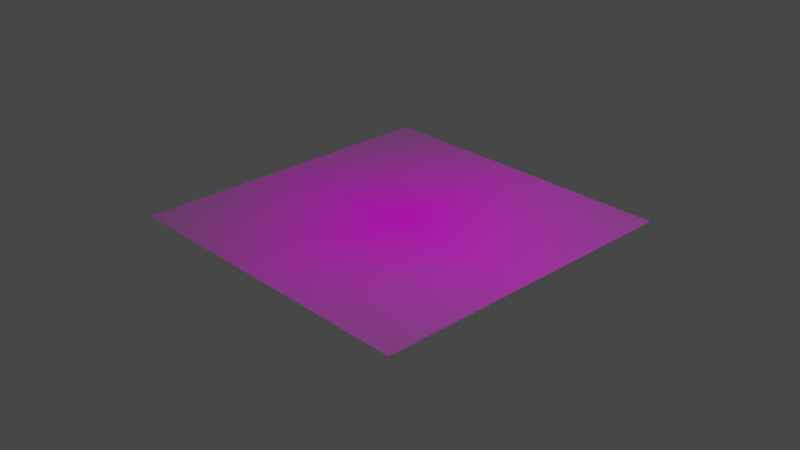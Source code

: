 # Source: pakistan003.blend  (saved by Blender 2.82.7; exported with 4.5.12 LTS)
import bpy
from mathutils import Matrix  # noqa: F401  (used for matrix-valued properties, if any)

bpy.ops.wm.read_factory_settings(use_empty=True)
scene = bpy.context.scene
scene.name = 'Scene'

# ---- collections
col_collection = bpy.data.collections.new('Collection'); scene.collection.children.link(col_collection)

# ---- images (referenced by path relative to the original .blend; pixels are not part of the script)
import os
ASSET_DIR = os.environ.get("B2B_ASSET_DIR", "")  # directory of the original .blend (textures are referenced by path, not embedded)
HERE = os.path.dirname(os.path.abspath(__file__))  # packed textures are extracted next to this script under _unpacked/

def load_image(name, relpath, width, height, colorspace="sRGB"):
    """Load a texture the original file referenced (path relative to the .blend, or extracted next to this script)."""
    p = next((c for c in (os.path.join(HERE, relpath), os.path.join(ASSET_DIR, relpath)) if relpath and os.path.exists(c)), "")
    if p:
        img = bpy.data.images.load(p, check_existing=True)
        img.name = name
    else:  # same state as the original file: an image datablock whose file is absent (Cycles renders it pink)
        img = bpy.data.images.new(name, width, height)
        img.source = "FILE"
        img.filepath = "//" + (relpath or name)
    img.colorspace_settings.name = colorspace
    return img
img_pakistanmap_jpg = load_image('PakistanMap.jpg', 'PakistanMap.jpg', 1024, 1024, 'sRGB')

# ---- materials (node trees are filled in below, after node groups)
mat_pakistanmap = bpy.data.materials.new('PakistanMap')
mat_pakistanmap.surface_render_method = 'BLENDED'
mat_pakistanmap.blend_method = 'BLEND'

# ---- material node trees
mat_pakistanmap.use_nodes = True; mat_pakistanmap.node_tree.nodes.clear()
_N = mat_pakistanmap.node_tree.nodes; _L = mat_pakistanmap.node_tree.links
n0 = _N.new('ShaderNodeOutputMaterial'); n0.name = 'Material Output'; n0.location = (300, 300)
n1 = _N.new('ShaderNodeTexImage'); n1.name = 'Image Texture'; n1.location = (-200, 300)
n1.image = img_pakistanmap_jpg
n1.extension = 'CLIP'
n2 = _N.new('ShaderNodeBsdfPrincipled'); n2.name = 'Principled BSDF'; n2.location = (0, 300)
n2.distribution = 'GGX'
n2.subsurface_method = 'BURLEY'
n2.inputs[3].default_value = 1.45
n2.inputs[27].default_value = (0.0, 0.0, 0.0, 1.0)
n2.inputs[28].default_value = 1.0
_L.new(n1.outputs[0], n2.inputs[0])
_L.new(n1.outputs[1], n2.inputs[4])
_L.new(n2.outputs[0], n0.inputs[0])
n0.is_active_output = True

# ---- world
world_world = bpy.data.worlds.new('World'); scene.world = world_world
world_world.use_nodes = True; world_world.node_tree.nodes.clear()
_N = world_world.node_tree.nodes; _L = world_world.node_tree.links
n0 = _N.new('ShaderNodeOutputWorld'); n0.name = 'World Output'; n0.location = (300, 300)
n1 = _N.new('ShaderNodeBackground'); n1.name = 'Background'; n1.location = (10, 300)
n1.inputs[0].default_value = (0.05088, 0.05088, 0.05088, 1.0)
_L.new(n1.outputs[0], n0.inputs[0])
n0.is_active_output = True
world_world.color = (0.05088, 0.05088, 0.05088)
world_world.use_sun_shadow = False
world_world.sun_shadow_jitter_overblur = 0.0

# ---- cameras
cam_camera = bpy.data.cameras.new('Camera')
cam_camera.clip_end = 100.0
cam_camera.ortho_scale = 7.314

# ---- lights
light_light = bpy.data.lights.new('Light', 'POINT')
light_light.transmission_factor = 0.0
light_light.energy = 1000.0
light_light.shadow_soft_size = 0.1
light_light.shadow_maximum_resolution = 0.006
light_light.use_absolute_resolution = True

# ---- meshes
me_pakistanmap = bpy.data.meshes.new('PakistanMap')
me_pakistanmap.from_pydata([(-0.5941, -0.5, 0.0), (0.5941, -0.5, 0.0), (-0.5941, 0.5, 0.0), (0.5941, 0.5, 0.0)], [], [(0, 1, 3, 2)])
_uv = me_pakistanmap.uv_layers.new(name='UVMap')
_uv.uv.foreach_set('vector', [0.0, 0.0, 1.0, 0.0, 1.0, 1.0, 0.0, 1.0])
me_pakistanmap.materials.append(mat_pakistanmap)
me_pakistanmap.use_remesh_fix_poles = True
me_pakistanmap.use_remesh_preserve_attributes = False
me_pakistanmap.use_mirror_vertex_groups = False
me_pakistanmap.update()
me_cube_001 = bpy.data.meshes.new('Cube.001')
me_cube_001.from_pydata([(-1.506, -1.106, 0.0), (-1.536, -1.016, 0.0), (-1.533, -0.9366, 0.0), (-1.497, -0.8995, 0.0), (-1.493, -0.8348, 0.0), (-1.426, -0.8032, 0.0), (-1.375, -0.7495, 0.0), (-1.302, -0.7578, 0.0), (-1.23, -0.6728, 0.0), (-1.247, -0.6217, 0.0), (-1.293, -0.6144, 0.0), (-1.308, -0.568, 0.0), (-1.304, -0.491, 0.0), (-1.322, -0.4227, 0.0), (-1.314, -0.3789, 0.0)], [(0, 1), (1, 2), (2, 3), (3, 4), (4, 5), (5, 6), (6, 7), (7, 8), (9, 10), (8, 9), (10, 11), (11, 12), (12, 13), (13, 14)], [])
_uv = me_cube_001.uv_layers.new(name='UVMap')
_uv.uv.foreach_set('vector', [])
me_cube_001.use_remesh_fix_poles = True
me_cube_001.use_remesh_preserve_attributes = False
me_cube_001.use_mirror_vertex_groups = False
me_cube_001.update()

# ---- curves / text
cu_beziercurve = bpy.data.curves.new('BezierCurve', 'CURVE')
cu_beziercurve.dimensions = '3D'
_sp = cu_beziercurve.splines.new('BEZIER'); _sp.bezier_points.add(40)
_sp.bezier_points.foreach_set('co', [0.1737, -1.223, 0.0, 0.1404, -1.285, 0.0, 0.06677, -1.259, 0.0, -0.01875, -1.297, 0.0, -0.2373, -1.304, 0.0, -0.2563, -1.365, 0.0, -0.5058, -1.218, 0.0, -0.6174, -1.149, 0.0, -0.6459, -1.054, 0.0, -0.9072, -1.042, 0.0, -0.9928, -1.071, 0.0, -1.119, -1.026, 0.0, -1.266, -1.071, 0.0, -1.387, -1.059, 0.0, -1.499, -0.8452, 0.0, -1.382, -0.7549, 0.0, -1.28, -0.7596, 0.0, -1.268, -0.6147, 0.0, -1.318, -0.389, 0.0, -1.442, -0.3391, 0.0, -1.582, -0.1372, 0.0, -1.672, -0.001806, 0.0, -1.561, -0.06595, 0.0, -1.302, -0.09921, 0.0, -1.083, -0.123, 0.0, -1.045, -0.08733, 0.0, -0.7837, -0.03982, 0.0, -0.6721, 0.2049, 0.0, -0.4654, 0.3165, 0.0, -0.4487, 0.3783, 0.0, -0.2729, 0.4329, 0.0, -0.1565, 0.5731, 0.0, -0.1361, 0.7004, 0.0, -0.06903, 0.7328, 0.0, 0.03521, 0.8428, 0.0, -0.0553, 0.9058, 0.0, 0.1257, 0.9482, 0.0, 0.1807, 1.028, 0.0, 0.1887, 1.102, 0.0, 0.2912, 1.188, 0.0, 0.2884, 1.269, 0.0])
_sp.bezier_points.foreach_set('handle_left', [0.1902, -1.206, 0.0, 0.162, -1.276, 0.0, 0.09083, -1.268, 0.0, 0.002522, -1.288, 0.0, -0.2166, -1.254, 0.0, -0.2447, -1.357, 0.0, -0.5671, -1.366, 0.0, -0.6048, -1.18, 0.0, -0.6232, -1.064, 0.0, -0.8489, -1.018, 0.0, -0.965, -1.082, 0.0, -1.077, -1.009, 0.0, -1.216, -1.059, 0.0, -1.35, -1.043, 0.0, -1.573, -1.025, 0.0, -1.401, -0.7739, 0.0, -1.299, -0.7674, 0.0, -1.224, -0.6333, 0.0, -1.289, -0.4602, 0.0, -1.416, -0.3752, 0.0, -1.551, -0.2129, 0.0, -1.689, -0.04164, 0.0, -1.619, -0.04178, 0.0, -1.386, -0.1192, 0.0, -1.115, -0.1364, 0.0, -1.051, -0.08978, 0.0, -0.8655, -0.0737, 0.0, -0.7064, 0.122, 0.0, -0.5532, 0.3529, 0.0, -0.4628, 0.3682, 0.0, -0.3327, 0.447, 0.0, -0.1565, 0.4752, 0.0, -0.1541, 0.6404, 0.0, -0.1309, 0.7228, 0.0, 0.06359, 0.7742, 0.0, -0.04123, 0.8718, 0.0, 0.05319, 0.9181, 0.0, 0.1897, 1.007, 0.0, 0.1744, 1.082, 0.0, 0.2811, 1.174, 0.0, 0.2884, 1.242, 0.0])
_sp.bezier_points.foreach_set('handle_right', [0.1571, -1.239, 0.0, 0.1163, -1.295, 0.0, 0.04549, -1.25, 0.0, -0.06869, -1.317, 0.0, -0.2428, -1.317, 0.0, -0.3864, -1.459, 0.0, -0.4931, -1.188, 0.0, -0.6268, -1.126, 0.0, -0.7042, -1.03, 0.0, -0.935, -1.054, 0.0, -1.034, -1.054, 0.0, -1.166, -1.045, 0.0, -1.305, -1.08, 0.0, -1.567, -1.134, 0.0, -1.488, -0.8203, 0.0, -1.368, -0.7406, 0.0, -1.235, -0.7411, 0.0, -1.34, -0.5852, 0.0, -1.335, -0.348, 0.0, -1.49, -0.2727, 0.0, -1.598, -0.09738, 0.0, -1.648, 0.05654, 0.0, -1.48, -0.09925, 0.0, -1.267, -0.09115, 0.0, -1.077, -0.1205, 0.0, -0.9632, -0.05345, 0.0, -0.7009, -0.005507, 0.0, -0.6357, 0.2927, 0.0, -0.4369, 0.3047, 0.0, -0.399, 0.4142, 0.0, -0.1777, 0.4104, 0.0, -0.1565, 0.671, 0.0, -0.1202, 0.7536, 0.0, 0.004175, 0.7447, 0.0, 0.02114, 0.8767, 0.0, -0.08534, 0.9783, 0.0, 0.1589, 0.9619, 0.0, 0.1713, 1.051, 0.0, 0.1988, 1.116, 0.0, 0.3068, 1.21, 0.0, 0.2884, 1.296, 0.0])
for _p, _l, _r in zip(_sp.bezier_points, ['ALIGNED', 'ALIGNED', 'ALIGNED', 'ALIGNED', 'ALIGNED', 'ALIGNED', 'ALIGNED', 'ALIGNED', 'ALIGNED', 'ALIGNED', 'ALIGNED', 'ALIGNED', 'ALIGNED', 'ALIGNED', 'ALIGNED', 'ALIGNED', 'ALIGNED', 'ALIGNED', 'ALIGNED', 'ALIGNED', 'ALIGNED', 'ALIGNED', 'ALIGNED', 'ALIGNED', 'ALIGNED', 'ALIGNED', 'ALIGNED', 'ALIGNED', 'ALIGNED', 'ALIGNED', 'ALIGNED', 'ALIGNED', 'ALIGNED', 'ALIGNED', 'ALIGNED', 'ALIGNED', 'ALIGNED', 'ALIGNED', 'ALIGNED', 'ALIGNED', 'ALIGNED'], ['ALIGNED', 'ALIGNED', 'ALIGNED', 'ALIGNED', 'ALIGNED', 'ALIGNED', 'ALIGNED', 'ALIGNED', 'ALIGNED', 'ALIGNED', 'ALIGNED', 'ALIGNED', 'ALIGNED', 'ALIGNED', 'ALIGNED', 'ALIGNED', 'ALIGNED', 'ALIGNED', 'ALIGNED', 'ALIGNED', 'ALIGNED', 'ALIGNED', 'ALIGNED', 'ALIGNED', 'ALIGNED', 'ALIGNED', 'ALIGNED', 'ALIGNED', 'ALIGNED', 'ALIGNED', 'ALIGNED', 'ALIGNED', 'ALIGNED', 'ALIGNED', 'ALIGNED', 'ALIGNED', 'ALIGNED', 'ALIGNED', 'ALIGNED', 'ALIGNED', 'ALIGNED']): _p.handle_left_type = _l; _p.handle_right_type = _r
_sp.order_u = 0
_sp.order_v = 0
_sp.resolution_u = 6
cu_beziercurve.use_path = True
cu_beziercurve.use_path_clamp = True
cu_beziercurve.resolution_u = 6
cu_beziercurve.fill_mode = 'FULL'

# ---- objects
ob_light = bpy.data.objects.new('Light', light_light)
ob_camera = bpy.data.objects.new('Camera', cam_camera)
ob_pakistanmap = bpy.data.objects.new('PakistanMap', me_pakistanmap)
ob_pakistan = bpy.data.objects.new('Pakistan', me_cube_001)
ob_beziercurve = bpy.data.objects.new('BezierCurve', cu_beziercurve)

# ---- transforms, parenting, visibility, modifiers, constraints
ob_light.location = (4.076, 1.005, 5.904)
ob_light.rotation_euler = (0.6503, 0.05522, 1.866)
ob_light.lock_rotations_4d = False
ob_light.empty_display_type = 'ARROWS'
ob_light.color = (0.0, 0.0, 0.0, 0.0)
ob_light.lineart.crease_threshold = 0.0
ob_camera.location = (7.359, -6.926, 4.958)
ob_camera.rotation_euler = (1.109, 0.0, 0.8149)
ob_camera.lock_rotations_4d = False
ob_camera.empty_display_type = 'ARROWS'
ob_camera.color = (0.0, 0.0, 0.0, 0.0)
ob_camera.display_type = 'WIRE'
ob_camera.lineart.crease_threshold = 0.0
ob_pakistanmap.location = (0.0, 0.0, 0.0)
ob_pakistanmap.rotation_euler = (3.142, -3.142, 3.142)
ob_pakistanmap.scale = (3.0, 3.595, 3.0)
ob_pakistanmap.hide_select = True
ob_pakistanmap.lineart.crease_threshold = 0.0
ob_pakistan.location = (0.0, 0.0, 0.0)
ob_pakistan.hide_render = True
ob_pakistan.lineart.crease_threshold = 0.0
ob_beziercurve.location = (0.0, 0.0, 0.0)
ob_beziercurve.lineart.crease_threshold = 0.0

# ---- collection membership
col_collection.objects.link(ob_light)
col_collection.objects.link(ob_camera)
col_collection.objects.link(ob_pakistanmap)
col_collection.objects.link(ob_pakistan)
col_collection.objects.link(ob_beziercurve)

# ---- scene / render settings (as saved in the file)
scene.camera = ob_camera
scene.frame_start = 1; scene.frame_end = 250; scene.frame_set(1)
scene.render.engine = 'CYCLES'
scene.cycles.use_denoising = False
scene.cycles.samples = 256
scene.cycles.sampling_pattern = 'TABULATED_SOBOL'
scene.cycles.use_adaptive_sampling = False
scene.cycles.use_light_tree = False
scene.eevee.taa_samples = 32
scene.eevee.taa_render_samples = 256
scene.view_settings.view_transform = 'Filmic'
bpy.context.view_layer.update()
